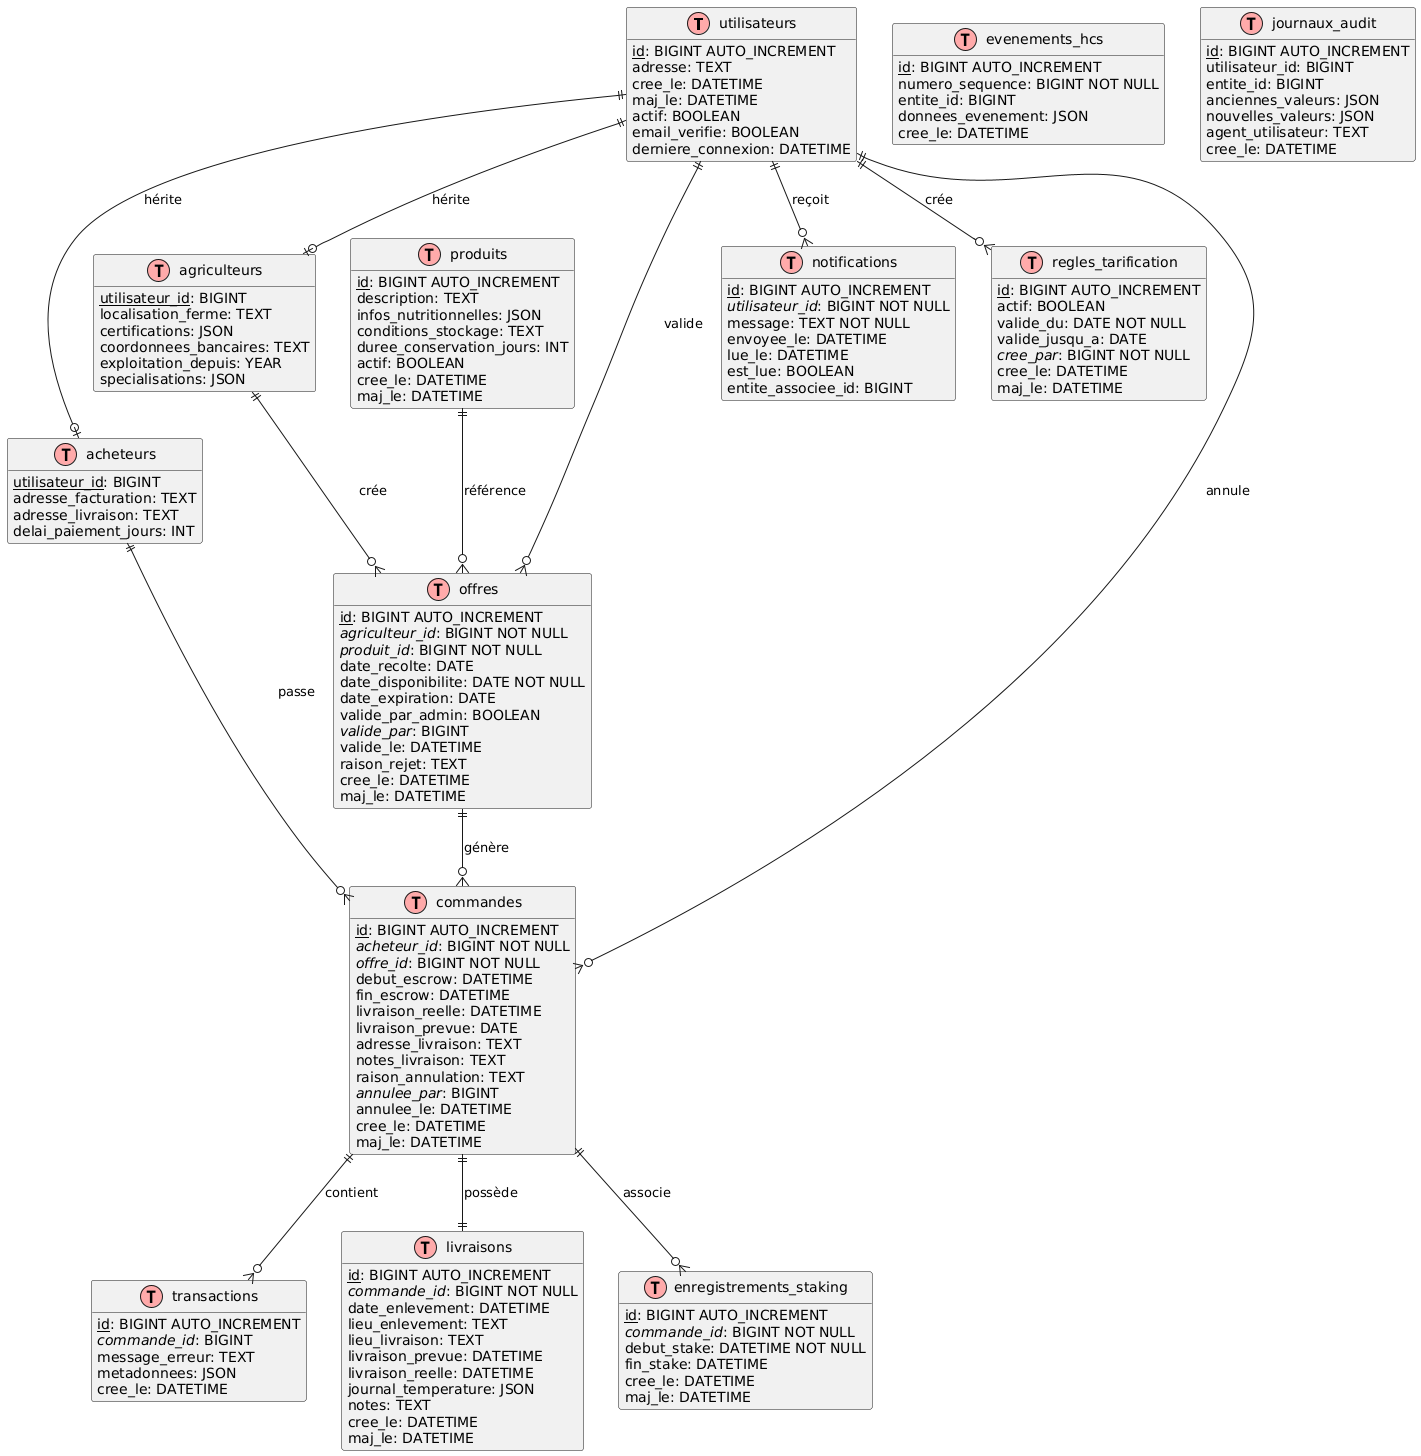

The diagram above was rendered by PlantUML. Its source (embedded in the PNG):
@startuml
!define TABLE(name,desc) class name as "desc" << (T,#FFAAAA) >>
!define PRIMARY_KEY(x) <u>x</u>
!define FOREIGN_KEY(x) <i>x</i>

hide methods
hide stereotypes
skinparam classAttributeIconSize 0

TABLE(utilisateurs, "utilisateurs") {
  PRIMARY_KEY(id): BIGINT AUTO_INCREMENT
  email: VARCHAR(255) UNIQUE NOT NULL
  mot_de_passe: VARCHAR(255) NOT NULL
  prenom: VARCHAR(100) NOT NULL
  nom: VARCHAR(100) NOT NULL
  telephone: VARCHAR(20)
  adresse: TEXT
  hedera_compte_id: VARCHAR(50)
  role: ENUM('AGRICULTEUR','ACHETEUR','ADMIN')
  cree_le: DATETIME
  maj_le: DATETIME
  actif: BOOLEAN
  email_verifie: BOOLEAN
  derniere_connexion: DATETIME
}

TABLE(agriculteurs, "agriculteurs") {
  PRIMARY_KEY(utilisateur_id): BIGINT
  nom_ferme: VARCHAR(255) NOT NULL
  localisation_ferme: TEXT
  taille_ferme_hectares: DECIMAL(10,2)
  certifications: JSON
  coordonnees_bancaires: TEXT
  exploitation_depuis: YEAR
  specialisations: JSON
}

TABLE(acheteurs, "acheteurs") {
  PRIMARY_KEY(utilisateur_id): BIGINT
  nom_entreprise: VARCHAR(255)
  type_activite: VARCHAR(100)
  numero_enregistrement: VARCHAR(100)
  numero_tva: VARCHAR(50)
  adresse_facturation: TEXT
  adresse_livraison: TEXT
  limite_credit: DECIMAL(15,2)
  delai_paiement_jours: INT
}

TABLE(produits, "produits") {
  PRIMARY_KEY(id): BIGINT AUTO_INCREMENT
  nom: VARCHAR(255) NOT NULL
  description: TEXT
  categorie: VARCHAR(100) NOT NULL
  sous_categorie: VARCHAR(100)
  unite: ENUM('KG','TONNE','LITRE','PIECE','BOITE','PALETTE')
  image_url: VARCHAR(500)
  infos_nutritionnelles: JSON
  conditions_stockage: TEXT
  duree_conservation_jours: INT
  actif: BOOLEAN
  cree_le: DATETIME
  maj_le: DATETIME
}

TABLE(offres, "offres") {
  PRIMARY_KEY(id): BIGINT AUTO_INCREMENT
  FOREIGN_KEY(agriculteur_id): BIGINT NOT NULL
  FOREIGN_KEY(produit_id): BIGINT NOT NULL
  quantite: DECIMAL(15,2) NOT NULL
  unite_quantite: ENUM('KG','TONNE','LITRE','PIECE','BOITE','PALETTE')
  prix_suggere: DECIMAL(10,2) NOT NULL
  date_recolte: DATE
  date_disponibilite: DATE NOT NULL
  date_expiration: DATE
  statut: ENUM('BROUILLON','EN_ATTENTE_VALIDATION','ACTIVE','EPUISEE','EXPIREE','REJETEE')
  valide_par_admin: BOOLEAN
  FOREIGN_KEY(valide_par): BIGINT
  valide_le: DATETIME
  prix_final_acheteur: DECIMAL(10,2)
  prix_final_agriculteur: DECIMAL(10,2)
  marge_plateforme_pourcentage: DECIMAL(5,2)
  raison_rejet: TEXT
  qualite: VARCHAR(10)
  origine: VARCHAR(255)
  methode_production: ENUM('CONVENTIONNEL','BIOLOGIQUE','HYDROPONIQUE','PERMACULTURE')
  cree_le: DATETIME
  maj_le: DATETIME
}

TABLE(commandes, "commandes") {
  PRIMARY_KEY(id): BIGINT AUTO_INCREMENT
  FOREIGN_KEY(acheteur_id): BIGINT NOT NULL
  FOREIGN_KEY(offre_id): BIGINT NOT NULL
  quantite: DECIMAL(15,2) NOT NULL
  prix_unitaire: DECIMAL(10,2) NOT NULL
  prix_total: DECIMAL(15,2) NOT NULL
  frais_plateforme: DECIMAL(10,2) NOT NULL
  statut: ENUM('EN_ATTENTE','EN_ESCROW','LIBEREE','EN_LIVRAISON','LIVREE','ANNULEE','EN_LITIGE')
  transaction_escrow_id: VARCHAR(100)
  debut_escrow: DATETIME
  fin_escrow: DATETIME
  livraison_reelle: DATETIME
  livraison_prevue: DATE
  adresse_livraison: TEXT
  notes_livraison: TEXT
  raison_annulation: TEXT
  FOREIGN_KEY(annulee_par): BIGINT
  annulee_le: DATETIME
  numero_commande: VARCHAR(50) UNIQUE
  cree_le: DATETIME
  maj_le: DATETIME
}

TABLE(transactions, "transactions") {
  PRIMARY_KEY(id): BIGINT AUTO_INCREMENT
  FOREIGN_KEY(commande_id): BIGINT
  hedera_transaction_id: VARCHAR(100) UNIQUE
  type: ENUM('TOKENISATION','DEPOT_ESCROW','LIBERATION_ESCROW','PAIEMENT_AGRICULTEUR','FRAIS_PLATEFORME','RECOMPENSE_STAKING','REMBOURSEMENT')
  montant: DECIMAL(15,8) NOT NULL
  devise: ENUM('HBAR','USD')
  compte_source: VARCHAR(50)
  compte_destination: VARCHAR(50)
  adresse_smart_contract: VARCHAR(100)
  frais_gaz: DECIMAL(10,8)
  horodatage_consensus: TIMESTAMP(6)
  statut: ENUM('EN_ATTENTE','SUCCES','ECHEC','ANNULEE')
  message_erreur: TEXT
  metadonnees: JSON
  cree_le: DATETIME
}

TABLE(notifications, "notifications") {
  PRIMARY_KEY(id): BIGINT AUTO_INCREMENT
  FOREIGN_KEY(utilisateur_id): BIGINT NOT NULL
  type: ENUM('COMMANDE_CREEE','COMMANDE_CONFIRMEE','PAIEMENT_RECU','PAIEMENT_LIBERE','LIVRAISON_PLANIFIEE','LIVRAISON_TERMINEE','OFFRE_VALIDEE','OFFRE_REJETEE','ESCROW_DEMARRE','ESCROW_BIENTOT_TERMINE','ESCROW_TERMINE','ANNONCE_SYSTEME')
  titre: VARCHAR(255) NOT NULL
  message: TEXT NOT NULL
  priorite: ENUM('BASSE','MOYENNE','HAUTE','URGENTE')
  envoyee_le: DATETIME
  lue_le: DATETIME
  est_lue: BOOLEAN
  canal: ENUM('EMAIL','PUSH','SMS','IN_APP')
  statut_envoi: ENUM('EN_ATTENTE','ENVOYEE','ECHEC')
  type_entite_associee: VARCHAR(50)
  entite_associee_id: BIGINT
}

TABLE(livraisons, "livraisons") {
  PRIMARY_KEY(id): BIGINT AUTO_INCREMENT
  FOREIGN_KEY(commande_id): BIGINT NOT NULL
  transporteur: VARCHAR(255)
  numero_suivi: VARCHAR(100)
  date_enlevement: DATETIME
  lieu_enlevement: TEXT
  lieu_livraison: TEXT
  livraison_prevue: DATETIME
  livraison_reelle: DATETIME
  statut: ENUM('PLANIFIEE','ENLEVEE','EN_TRANSIT','LIVREE','ECHEC')
  preuve_livraison_url: VARCHAR(500)
  journal_temperature: JSON
  notes: TEXT
  cree_le: DATETIME
  maj_le: DATETIME
}

TABLE(evenements_hcs, "evenements_hcs") {
  PRIMARY_KEY(id): BIGINT AUTO_INCREMENT
  topic_id: VARCHAR(50) NOT NULL
  numero_sequence: BIGINT NOT NULL
  horodatage_consensus: TIMESTAMP(6) NOT NULL
  hash_message: VARCHAR(128) NOT NULL
  type_evenement: VARCHAR(50) NOT NULL
  type_entite: VARCHAR(50)
  entite_id: BIGINT
  donnees_evenement: JSON
  cree_le: DATETIME
}

TABLE(enregistrements_staking, "enregistrements_staking") {
  PRIMARY_KEY(id): BIGINT AUTO_INCREMENT
  FOREIGN_KEY(commande_id): BIGINT NOT NULL
  montant_stake: DECIMAL(15,8) NOT NULL
  debut_stake: DATETIME NOT NULL
  fin_stake: DATETIME
  recompense_attendue: DECIMAL(10,8)
  recompense_reelle: DECIMAL(10,8)
  taux_recompense_pourcentage: DECIMAL(5,2)
  statut: ENUM('ACTIF','TERMINE','RETIRE')
  noeud_id: VARCHAR(50)
  cree_le: DATETIME
  maj_le: DATETIME
}

TABLE(regles_tarification, "regles_tarification") {
  PRIMARY_KEY(id): BIGINT AUTO_INCREMENT
  categorie_produit: VARCHAR(100)
  marge_min_pourcentage: DECIMAL(5,2) NOT NULL
  marge_max_pourcentage: DECIMAL(5,2) NOT NULL
  marge_defaut_pourcentage: DECIMAL(5,2) NOT NULL
  frais_transport_par_km: DECIMAL(10,2)
  frais_manutention_pourcentage: DECIMAL(5,2)
  actif: BOOLEAN
  valide_du: DATE NOT NULL
  valide_jusqu_a: DATE
  FOREIGN_KEY(cree_par): BIGINT NOT NULL
  cree_le: DATETIME
  maj_le: DATETIME
}

TABLE(journaux_audit, "journaux_audit") {
  PRIMARY_KEY(id): BIGINT AUTO_INCREMENT
  utilisateur_id: BIGINT
  action: VARCHAR(100) NOT NULL
  type_entite: VARCHAR(50) NOT NULL
  entite_id: BIGINT
  anciennes_valeurs: JSON
  nouvelles_valeurs: JSON
  adresse_ip: VARCHAR(45)
  agent_utilisateur: TEXT
  cree_le: DATETIME
}

' Relations
utilisateurs ||--o| agriculteurs : "hérite"
utilisateurs ||--o| acheteurs : "hérite"
agriculteurs ||--o{ offres : "crée"
produits ||--o{ offres : "référence"
utilisateurs ||--o{ offres : "valide"
acheteurs ||--o{ commandes : "passe"
offres ||--o{ commandes : "génère"
utilisateurs ||--o{ commandes : "annule"
commandes ||--o{ transactions : "contient"
utilisateurs ||--o{ notifications : "reçoit"
commandes ||--|| livraisons : "possède"
commandes ||--o{ enregistrements_staking : "associe"
utilisateurs ||--o{ regles_tarification : "crée"
@enduml